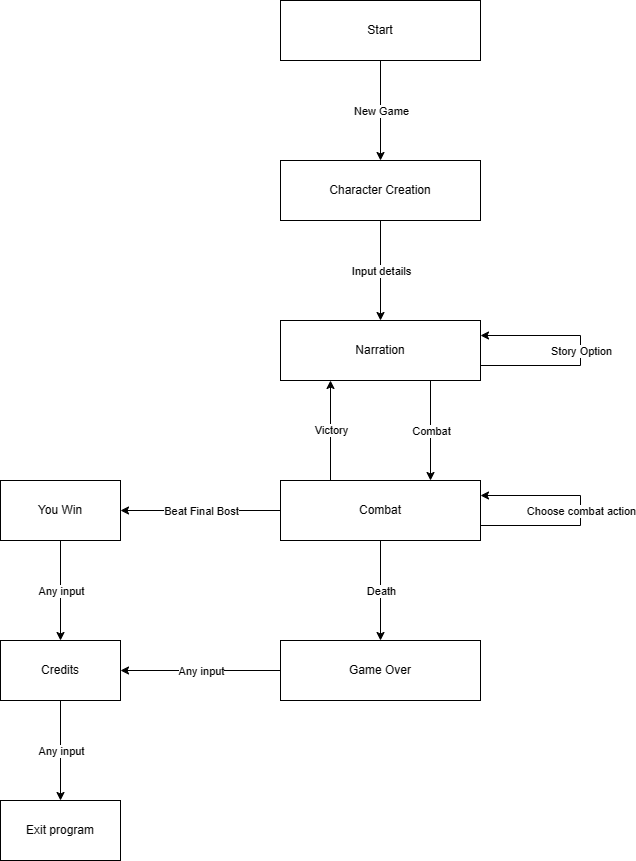

The diagram above was exported from draw.io. Its source (the exported page's mxGraphModel, read from the mxfile embedded in the PNG):
<mxGraphModel dx="1944" dy="1926" grid="1" gridSize="10" guides="1" tooltips="1" connect="1" arrows="1" fold="1" page="1" pageScale="1" pageWidth="850" pageHeight="1100" math="0" shadow="0">
  <root>
    <mxCell id="0" />
    <mxCell id="1" parent="0" />
    <mxCell id="dt0IUKpcD3SesrfKVhsn-1" value="Start" style="rounded=0;whiteSpace=wrap;html=1;" parent="1" vertex="1">
      <mxGeometry x="200" y="-1080" width="200" height="60" as="geometry" />
    </mxCell>
    <mxCell id="dt0IUKpcD3SesrfKVhsn-2" value="Character Creation" style="rounded=0;whiteSpace=wrap;html=1;" parent="1" vertex="1">
      <mxGeometry x="200" y="-920" width="200" height="60" as="geometry" />
    </mxCell>
    <mxCell id="dt0IUKpcD3SesrfKVhsn-3" value="" style="endArrow=classic;html=1;rounded=0;" parent="1" source="dt0IUKpcD3SesrfKVhsn-1" target="dt0IUKpcD3SesrfKVhsn-2" edge="1">
      <mxGeometry relative="1" as="geometry">
        <mxPoint x="210" y="-760" as="sourcePoint" />
        <mxPoint x="310" y="-760" as="targetPoint" />
      </mxGeometry>
    </mxCell>
    <mxCell id="dt0IUKpcD3SesrfKVhsn-4" value="New Game" style="edgeLabel;resizable=0;html=1;align=center;verticalAlign=middle;" parent="dt0IUKpcD3SesrfKVhsn-3" connectable="0" vertex="1">
      <mxGeometry relative="1" as="geometry" />
    </mxCell>
    <mxCell id="dt0IUKpcD3SesrfKVhsn-5" value="Narration" style="rounded=0;whiteSpace=wrap;html=1;" parent="1" vertex="1">
      <mxGeometry x="200" y="-760" width="200" height="60" as="geometry" />
    </mxCell>
    <mxCell id="dt0IUKpcD3SesrfKVhsn-6" value="" style="endArrow=classic;html=1;rounded=0;" parent="1" source="dt0IUKpcD3SesrfKVhsn-2" target="dt0IUKpcD3SesrfKVhsn-5" edge="1">
      <mxGeometry relative="1" as="geometry">
        <mxPoint x="210" y="-750" as="sourcePoint" />
        <mxPoint x="310" y="-750" as="targetPoint" />
      </mxGeometry>
    </mxCell>
    <mxCell id="dt0IUKpcD3SesrfKVhsn-7" value="Input details" style="edgeLabel;resizable=0;html=1;align=center;verticalAlign=middle;" parent="dt0IUKpcD3SesrfKVhsn-6" connectable="0" vertex="1">
      <mxGeometry relative="1" as="geometry" />
    </mxCell>
    <mxCell id="dt0IUKpcD3SesrfKVhsn-14" value="Combat" style="rounded=0;whiteSpace=wrap;html=1;" parent="1" vertex="1">
      <mxGeometry x="200" y="-600" width="200" height="60" as="geometry" />
    </mxCell>
    <mxCell id="DnKOQgZgaGyVSR1NfTbR-4" value="" style="endArrow=classic;html=1;rounded=0;exitX=1;exitY=0.75;exitDx=0;exitDy=0;entryX=1;entryY=0.25;entryDx=0;entryDy=0;" parent="1" source="dt0IUKpcD3SesrfKVhsn-5" target="dt0IUKpcD3SesrfKVhsn-5" edge="1">
      <mxGeometry relative="1" as="geometry">
        <mxPoint x="420" y="-640" as="sourcePoint" />
        <mxPoint x="490" y="-760" as="targetPoint" />
        <Array as="points">
          <mxPoint x="500" y="-715" />
          <mxPoint x="500" y="-745" />
        </Array>
      </mxGeometry>
    </mxCell>
    <mxCell id="DnKOQgZgaGyVSR1NfTbR-5" value="Story Option" style="edgeLabel;resizable=0;html=1;align=center;verticalAlign=middle;" parent="DnKOQgZgaGyVSR1NfTbR-4" connectable="0" vertex="1">
      <mxGeometry relative="1" as="geometry" />
    </mxCell>
    <mxCell id="DnKOQgZgaGyVSR1NfTbR-8" value="" style="endArrow=classic;html=1;rounded=0;exitX=0.75;exitY=1;exitDx=0;exitDy=0;entryX=0.75;entryY=0;entryDx=0;entryDy=0;" parent="1" source="dt0IUKpcD3SesrfKVhsn-5" target="dt0IUKpcD3SesrfKVhsn-14" edge="1">
      <mxGeometry relative="1" as="geometry">
        <mxPoint x="420" y="-640" as="sourcePoint" />
        <mxPoint x="520" y="-640" as="targetPoint" />
      </mxGeometry>
    </mxCell>
    <mxCell id="DnKOQgZgaGyVSR1NfTbR-9" value="Combat" style="edgeLabel;resizable=0;html=1;align=center;verticalAlign=middle;" parent="DnKOQgZgaGyVSR1NfTbR-8" connectable="0" vertex="1">
      <mxGeometry relative="1" as="geometry" />
    </mxCell>
    <mxCell id="DnKOQgZgaGyVSR1NfTbR-15" value="Game Over" style="rounded=0;whiteSpace=wrap;html=1;" parent="1" vertex="1">
      <mxGeometry x="200" y="-440" width="200" height="60" as="geometry" />
    </mxCell>
    <mxCell id="DnKOQgZgaGyVSR1NfTbR-16" value="" style="endArrow=classic;html=1;rounded=0;" parent="1" source="dt0IUKpcD3SesrfKVhsn-14" target="DnKOQgZgaGyVSR1NfTbR-15" edge="1">
      <mxGeometry relative="1" as="geometry">
        <mxPoint x="370" y="-630" as="sourcePoint" />
        <mxPoint x="470" y="-630" as="targetPoint" />
      </mxGeometry>
    </mxCell>
    <mxCell id="DnKOQgZgaGyVSR1NfTbR-17" value="Death" style="edgeLabel;resizable=0;html=1;align=center;verticalAlign=middle;" parent="DnKOQgZgaGyVSR1NfTbR-16" connectable="0" vertex="1">
      <mxGeometry relative="1" as="geometry" />
    </mxCell>
    <mxCell id="DnKOQgZgaGyVSR1NfTbR-18" value="You Win" style="rounded=0;whiteSpace=wrap;html=1;" parent="1" vertex="1">
      <mxGeometry x="-80" y="-600" width="120" height="60" as="geometry" />
    </mxCell>
    <mxCell id="DnKOQgZgaGyVSR1NfTbR-19" value="" style="endArrow=classic;html=1;rounded=0;" parent="1" source="dt0IUKpcD3SesrfKVhsn-14" target="DnKOQgZgaGyVSR1NfTbR-18" edge="1">
      <mxGeometry relative="1" as="geometry">
        <mxPoint x="370" y="-630" as="sourcePoint" />
        <mxPoint x="470" y="-630" as="targetPoint" />
      </mxGeometry>
    </mxCell>
    <mxCell id="DnKOQgZgaGyVSR1NfTbR-20" value="Beat Final Bost" style="edgeLabel;resizable=0;html=1;align=center;verticalAlign=middle;" parent="DnKOQgZgaGyVSR1NfTbR-19" connectable="0" vertex="1">
      <mxGeometry relative="1" as="geometry" />
    </mxCell>
    <mxCell id="DnKOQgZgaGyVSR1NfTbR-21" value="" style="endArrow=classic;html=1;rounded=0;exitX=0.25;exitY=0;exitDx=0;exitDy=0;entryX=0.25;entryY=1;entryDx=0;entryDy=0;" parent="1" source="dt0IUKpcD3SesrfKVhsn-14" target="dt0IUKpcD3SesrfKVhsn-5" edge="1">
      <mxGeometry relative="1" as="geometry">
        <mxPoint x="200" y="-690" as="sourcePoint" />
        <mxPoint x="300" y="-690" as="targetPoint" />
      </mxGeometry>
    </mxCell>
    <mxCell id="DnKOQgZgaGyVSR1NfTbR-22" value="Victory" style="edgeLabel;resizable=0;html=1;align=center;verticalAlign=middle;" parent="DnKOQgZgaGyVSR1NfTbR-21" connectable="0" vertex="1">
      <mxGeometry relative="1" as="geometry" />
    </mxCell>
    <mxCell id="DnKOQgZgaGyVSR1NfTbR-53" value="Credits" style="rounded=0;whiteSpace=wrap;html=1;" parent="1" vertex="1">
      <mxGeometry x="-80" y="-440" width="120" height="60" as="geometry" />
    </mxCell>
    <mxCell id="DnKOQgZgaGyVSR1NfTbR-56" value="" style="endArrow=classic;html=1;rounded=0;" parent="1" source="DnKOQgZgaGyVSR1NfTbR-18" target="DnKOQgZgaGyVSR1NfTbR-53" edge="1">
      <mxGeometry relative="1" as="geometry">
        <mxPoint x="300" y="-760" as="sourcePoint" />
        <mxPoint x="400" y="-760" as="targetPoint" />
      </mxGeometry>
    </mxCell>
    <mxCell id="KHNTexYIHWhbb2lxXxo9-4" value="Any input" style="edgeLabel;html=1;align=center;verticalAlign=middle;resizable=0;points=[];" vertex="1" connectable="0" parent="DnKOQgZgaGyVSR1NfTbR-56">
      <mxGeometry x="0.4476" y="3" relative="1" as="geometry">
        <mxPoint x="-3" y="-22" as="offset" />
      </mxGeometry>
    </mxCell>
    <mxCell id="StyRjBvdiLhF9ECiEg2c-3" value="" style="endArrow=classic;html=1;rounded=0;exitX=0;exitY=0.5;exitDx=0;exitDy=0;" parent="1" source="DnKOQgZgaGyVSR1NfTbR-15" target="DnKOQgZgaGyVSR1NfTbR-53" edge="1">
      <mxGeometry relative="1" as="geometry">
        <mxPoint x="60" y="-700" as="sourcePoint" />
        <mxPoint x="160" y="-700" as="targetPoint" />
      </mxGeometry>
    </mxCell>
    <mxCell id="KHNTexYIHWhbb2lxXxo9-5" value="Any input" style="edgeLabel;html=1;align=center;verticalAlign=middle;resizable=0;points=[];" vertex="1" connectable="0" parent="StyRjBvdiLhF9ECiEg2c-3">
      <mxGeometry x="0.5963" y="-4" relative="1" as="geometry">
        <mxPoint x="48" y="4" as="offset" />
      </mxGeometry>
    </mxCell>
    <mxCell id="KHNTexYIHWhbb2lxXxo9-1" value="Exit program" style="rounded=0;whiteSpace=wrap;html=1;" vertex="1" parent="1">
      <mxGeometry x="-80" y="-280" width="120" height="60" as="geometry" />
    </mxCell>
    <mxCell id="KHNTexYIHWhbb2lxXxo9-2" value="" style="endArrow=classic;html=1;rounded=0;" edge="1" parent="1" source="DnKOQgZgaGyVSR1NfTbR-53" target="KHNTexYIHWhbb2lxXxo9-1">
      <mxGeometry width="50" height="50" relative="1" as="geometry">
        <mxPoint x="70" y="-430" as="sourcePoint" />
        <mxPoint x="120" y="-480" as="targetPoint" />
      </mxGeometry>
    </mxCell>
    <mxCell id="KHNTexYIHWhbb2lxXxo9-3" value="Any input" style="edgeLabel;html=1;align=center;verticalAlign=middle;resizable=0;points=[];" vertex="1" connectable="0" parent="KHNTexYIHWhbb2lxXxo9-2">
      <mxGeometry x="0.0133" relative="1" as="geometry">
        <mxPoint as="offset" />
      </mxGeometry>
    </mxCell>
    <mxCell id="KHNTexYIHWhbb2lxXxo9-6" value="" style="endArrow=classic;html=1;rounded=0;exitX=1;exitY=0.75;exitDx=0;exitDy=0;entryX=1;entryY=0.25;entryDx=0;entryDy=0;" edge="1" parent="1" source="dt0IUKpcD3SesrfKVhsn-14" target="dt0IUKpcD3SesrfKVhsn-14">
      <mxGeometry relative="1" as="geometry">
        <mxPoint x="370" y="-520" as="sourcePoint" />
        <mxPoint x="590" y="-550" as="targetPoint" />
        <Array as="points">
          <mxPoint x="500" y="-555" />
          <mxPoint x="500" y="-585" />
        </Array>
      </mxGeometry>
    </mxCell>
    <mxCell id="KHNTexYIHWhbb2lxXxo9-7" value="Choose combat action" style="edgeLabel;resizable=0;html=1;align=center;verticalAlign=middle;" connectable="0" vertex="1" parent="KHNTexYIHWhbb2lxXxo9-6">
      <mxGeometry relative="1" as="geometry" />
    </mxCell>
  </root>
</mxGraphModel>